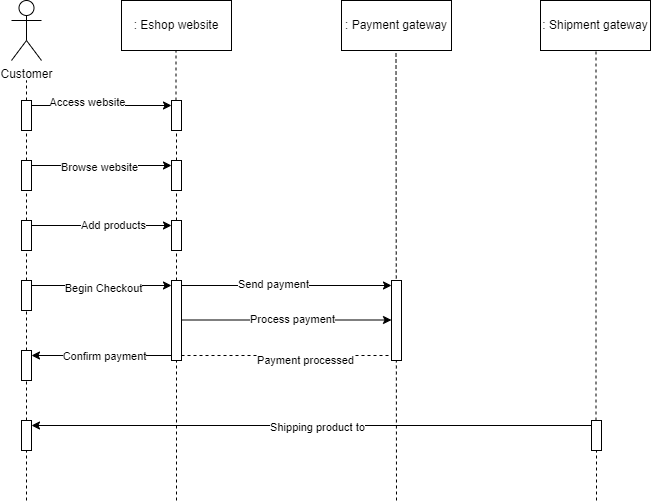

The diagram above was exported from draw.io. Its source (the exported page's mxGraphModel, read from the mxfile embedded in the PNG):
<mxGraphModel dx="1050" dy="557" grid="1" gridSize="10" guides="1" tooltips="1" connect="1" arrows="1" fold="1" page="1" pageScale="1" pageWidth="850" pageHeight="1100" math="0" shadow="0">
  <root>
    <mxCell id="0" />
    <mxCell id="1" parent="0" />
    <mxCell id="o6UIyJSrYjRoKU0Vk0p0-1" value=": Eshop website" style="html=1;whiteSpace=wrap;" vertex="1" parent="1">
      <mxGeometry x="190" y="40" width="110" height="50" as="geometry" />
    </mxCell>
    <mxCell id="o6UIyJSrYjRoKU0Vk0p0-2" value=": Payment gateway" style="html=1;whiteSpace=wrap;" vertex="1" parent="1">
      <mxGeometry x="410" y="40" width="110" height="50" as="geometry" />
    </mxCell>
    <mxCell id="o6UIyJSrYjRoKU0Vk0p0-3" value=": Shipment gateway" style="html=1;whiteSpace=wrap;" vertex="1" parent="1">
      <mxGeometry x="609" y="40" width="110" height="50" as="geometry" />
    </mxCell>
    <mxCell id="o6UIyJSrYjRoKU0Vk0p0-4" value="" style="endArrow=none;dashed=1;html=1;rounded=0;" edge="1" parent="1" source="o6UIyJSrYjRoKU0Vk0p0-9">
      <mxGeometry width="50" height="50" relative="1" as="geometry">
        <mxPoint x="95" y="540" as="sourcePoint" />
        <mxPoint x="95" y="120" as="targetPoint" />
      </mxGeometry>
    </mxCell>
    <mxCell id="o6UIyJSrYjRoKU0Vk0p0-5" value="Customer" style="shape=umlActor;verticalLabelPosition=bottom;verticalAlign=top;html=1;outlineConnect=0;" vertex="1" parent="1">
      <mxGeometry x="80" y="40" width="30" height="60" as="geometry" />
    </mxCell>
    <mxCell id="o6UIyJSrYjRoKU0Vk0p0-6" value="" style="endArrow=none;dashed=1;html=1;rounded=0;" edge="1" parent="1" source="o6UIyJSrYjRoKU0Vk0p0-11">
      <mxGeometry width="50" height="50" relative="1" as="geometry">
        <mxPoint x="245" y="540" as="sourcePoint" />
        <mxPoint x="244.5" y="90" as="targetPoint" />
      </mxGeometry>
    </mxCell>
    <mxCell id="o6UIyJSrYjRoKU0Vk0p0-7" value="" style="endArrow=none;dashed=1;html=1;rounded=0;" edge="1" parent="1">
      <mxGeometry width="50" height="50" relative="1" as="geometry">
        <mxPoint x="465" y="540" as="sourcePoint" />
        <mxPoint x="464.5" y="90" as="targetPoint" />
      </mxGeometry>
    </mxCell>
    <mxCell id="o6UIyJSrYjRoKU0Vk0p0-8" value="" style="endArrow=none;dashed=1;html=1;rounded=0;" edge="1" parent="1" source="o6UIyJSrYjRoKU0Vk0p0-43">
      <mxGeometry width="50" height="50" relative="1" as="geometry">
        <mxPoint x="665" y="540" as="sourcePoint" />
        <mxPoint x="664.5" y="90" as="targetPoint" />
      </mxGeometry>
    </mxCell>
    <mxCell id="o6UIyJSrYjRoKU0Vk0p0-10" value="" style="endArrow=none;dashed=1;html=1;rounded=0;" edge="1" parent="1" source="o6UIyJSrYjRoKU0Vk0p0-13" target="o6UIyJSrYjRoKU0Vk0p0-9">
      <mxGeometry width="50" height="50" relative="1" as="geometry">
        <mxPoint x="95" y="540" as="sourcePoint" />
        <mxPoint x="95" y="120" as="targetPoint" />
      </mxGeometry>
    </mxCell>
    <mxCell id="o6UIyJSrYjRoKU0Vk0p0-9" value="" style="html=1;points=[[0,0,0,0,5],[0,1,0,0,-5],[1,0,0,0,5],[1,1,0,0,-5]];perimeter=orthogonalPerimeter;outlineConnect=0;targetShapes=umlLifeline;portConstraint=eastwest;newEdgeStyle={&quot;curved&quot;:0,&quot;rounded&quot;:0};" vertex="1" parent="1">
      <mxGeometry x="90" y="140" width="10" height="30" as="geometry" />
    </mxCell>
    <mxCell id="o6UIyJSrYjRoKU0Vk0p0-12" value="" style="endArrow=none;dashed=1;html=1;rounded=0;" edge="1" parent="1" source="o6UIyJSrYjRoKU0Vk0p0-15" target="o6UIyJSrYjRoKU0Vk0p0-11">
      <mxGeometry width="50" height="50" relative="1" as="geometry">
        <mxPoint x="245" y="540" as="sourcePoint" />
        <mxPoint x="244.5" y="90" as="targetPoint" />
      </mxGeometry>
    </mxCell>
    <mxCell id="o6UIyJSrYjRoKU0Vk0p0-11" value="" style="html=1;points=[[0,0,0,0,5],[0,1,0,0,-5],[1,0,0,0,5],[1,1,0,0,-5]];perimeter=orthogonalPerimeter;outlineConnect=0;targetShapes=umlLifeline;portConstraint=eastwest;newEdgeStyle={&quot;curved&quot;:0,&quot;rounded&quot;:0};" vertex="1" parent="1">
      <mxGeometry x="240" y="140" width="10" height="30" as="geometry" />
    </mxCell>
    <mxCell id="o6UIyJSrYjRoKU0Vk0p0-14" value="" style="endArrow=none;dashed=1;html=1;rounded=0;" edge="1" parent="1" source="o6UIyJSrYjRoKU0Vk0p0-22" target="o6UIyJSrYjRoKU0Vk0p0-13">
      <mxGeometry width="50" height="50" relative="1" as="geometry">
        <mxPoint x="95" y="540" as="sourcePoint" />
        <mxPoint x="95" y="190" as="targetPoint" />
      </mxGeometry>
    </mxCell>
    <mxCell id="o6UIyJSrYjRoKU0Vk0p0-13" value="" style="html=1;points=[[0,0,0,0,5],[0,1,0,0,-5],[1,0,0,0,5],[1,1,0,0,-5]];perimeter=orthogonalPerimeter;outlineConnect=0;targetShapes=umlLifeline;portConstraint=eastwest;newEdgeStyle={&quot;curved&quot;:0,&quot;rounded&quot;:0};" vertex="1" parent="1">
      <mxGeometry x="90" y="200" width="10" height="30" as="geometry" />
    </mxCell>
    <mxCell id="o6UIyJSrYjRoKU0Vk0p0-16" value="" style="endArrow=none;dashed=1;html=1;rounded=0;" edge="1" parent="1" source="o6UIyJSrYjRoKU0Vk0p0-24" target="o6UIyJSrYjRoKU0Vk0p0-15">
      <mxGeometry width="50" height="50" relative="1" as="geometry">
        <mxPoint x="245" y="540" as="sourcePoint" />
        <mxPoint x="245" y="190" as="targetPoint" />
      </mxGeometry>
    </mxCell>
    <mxCell id="o6UIyJSrYjRoKU0Vk0p0-15" value="" style="html=1;points=[[0,0,0,0,5],[0,1,0,0,-5],[1,0,0,0,5],[1,1,0,0,-5]];perimeter=orthogonalPerimeter;outlineConnect=0;targetShapes=umlLifeline;portConstraint=eastwest;newEdgeStyle={&quot;curved&quot;:0,&quot;rounded&quot;:0};" vertex="1" parent="1">
      <mxGeometry x="240" y="200" width="10" height="30" as="geometry" />
    </mxCell>
    <mxCell id="o6UIyJSrYjRoKU0Vk0p0-20" style="edgeStyle=orthogonalEdgeStyle;rounded=0;orthogonalLoop=1;jettySize=auto;html=1;curved=0;exitX=1;exitY=0;exitDx=0;exitDy=5;exitPerimeter=0;entryX=0;entryY=0;entryDx=0;entryDy=5;entryPerimeter=0;" edge="1" parent="1" source="o6UIyJSrYjRoKU0Vk0p0-9" target="o6UIyJSrYjRoKU0Vk0p0-11">
      <mxGeometry relative="1" as="geometry" />
    </mxCell>
    <mxCell id="o6UIyJSrYjRoKU0Vk0p0-46" value="Access website" style="edgeLabel;html=1;align=center;verticalAlign=middle;resizable=0;points=[];" vertex="1" connectable="0" parent="o6UIyJSrYjRoKU0Vk0p0-20">
      <mxGeometry x="-0.2171" y="4" relative="1" as="geometry">
        <mxPoint as="offset" />
      </mxGeometry>
    </mxCell>
    <mxCell id="o6UIyJSrYjRoKU0Vk0p0-21" style="edgeStyle=orthogonalEdgeStyle;rounded=0;orthogonalLoop=1;jettySize=auto;html=1;curved=0;exitX=1;exitY=0;exitDx=0;exitDy=5;exitPerimeter=0;entryX=0;entryY=0;entryDx=0;entryDy=5;entryPerimeter=0;" edge="1" parent="1" source="o6UIyJSrYjRoKU0Vk0p0-13" target="o6UIyJSrYjRoKU0Vk0p0-15">
      <mxGeometry relative="1" as="geometry" />
    </mxCell>
    <mxCell id="o6UIyJSrYjRoKU0Vk0p0-47" value="Browse website" style="edgeLabel;html=1;align=center;verticalAlign=middle;resizable=0;points=[];" vertex="1" connectable="0" parent="o6UIyJSrYjRoKU0Vk0p0-21">
      <mxGeometry x="-0.0457" y="-1" relative="1" as="geometry">
        <mxPoint as="offset" />
      </mxGeometry>
    </mxCell>
    <mxCell id="o6UIyJSrYjRoKU0Vk0p0-23" value="" style="endArrow=none;dashed=1;html=1;rounded=0;" edge="1" parent="1" source="o6UIyJSrYjRoKU0Vk0p0-27" target="o6UIyJSrYjRoKU0Vk0p0-22">
      <mxGeometry width="50" height="50" relative="1" as="geometry">
        <mxPoint x="95" y="540" as="sourcePoint" />
        <mxPoint x="95" y="230" as="targetPoint" />
      </mxGeometry>
    </mxCell>
    <mxCell id="o6UIyJSrYjRoKU0Vk0p0-22" value="" style="html=1;points=[[0,0,0,0,5],[0,1,0,0,-5],[1,0,0,0,5],[1,1,0,0,-5]];perimeter=orthogonalPerimeter;outlineConnect=0;targetShapes=umlLifeline;portConstraint=eastwest;newEdgeStyle={&quot;curved&quot;:0,&quot;rounded&quot;:0};" vertex="1" parent="1">
      <mxGeometry x="90" y="260" width="10" height="30" as="geometry" />
    </mxCell>
    <mxCell id="o6UIyJSrYjRoKU0Vk0p0-25" value="" style="endArrow=none;dashed=1;html=1;rounded=0;" edge="1" parent="1" source="o6UIyJSrYjRoKU0Vk0p0-29" target="o6UIyJSrYjRoKU0Vk0p0-24">
      <mxGeometry width="50" height="50" relative="1" as="geometry">
        <mxPoint x="245" y="540" as="sourcePoint" />
        <mxPoint x="245" y="230" as="targetPoint" />
      </mxGeometry>
    </mxCell>
    <mxCell id="o6UIyJSrYjRoKU0Vk0p0-24" value="" style="html=1;points=[[0,0,0,0,5],[0,1,0,0,-5],[1,0,0,0,5],[1,1,0,0,-5]];perimeter=orthogonalPerimeter;outlineConnect=0;targetShapes=umlLifeline;portConstraint=eastwest;newEdgeStyle={&quot;curved&quot;:0,&quot;rounded&quot;:0};" vertex="1" parent="1">
      <mxGeometry x="240" y="260" width="10" height="30" as="geometry" />
    </mxCell>
    <mxCell id="o6UIyJSrYjRoKU0Vk0p0-26" style="edgeStyle=orthogonalEdgeStyle;rounded=0;orthogonalLoop=1;jettySize=auto;html=1;curved=0;exitX=1;exitY=0;exitDx=0;exitDy=5;exitPerimeter=0;entryX=0;entryY=0;entryDx=0;entryDy=5;entryPerimeter=0;" edge="1" parent="1" source="o6UIyJSrYjRoKU0Vk0p0-22" target="o6UIyJSrYjRoKU0Vk0p0-24">
      <mxGeometry relative="1" as="geometry" />
    </mxCell>
    <mxCell id="o6UIyJSrYjRoKU0Vk0p0-48" value="Add products" style="edgeLabel;html=1;align=center;verticalAlign=middle;resizable=0;points=[];" vertex="1" connectable="0" parent="o6UIyJSrYjRoKU0Vk0p0-26">
      <mxGeometry x="0.1543" y="1" relative="1" as="geometry">
        <mxPoint as="offset" />
      </mxGeometry>
    </mxCell>
    <mxCell id="o6UIyJSrYjRoKU0Vk0p0-28" value="" style="endArrow=none;dashed=1;html=1;rounded=0;" edge="1" parent="1" source="o6UIyJSrYjRoKU0Vk0p0-32" target="o6UIyJSrYjRoKU0Vk0p0-27">
      <mxGeometry width="50" height="50" relative="1" as="geometry">
        <mxPoint x="95" y="540" as="sourcePoint" />
        <mxPoint x="95" y="290" as="targetPoint" />
      </mxGeometry>
    </mxCell>
    <mxCell id="o6UIyJSrYjRoKU0Vk0p0-27" value="" style="html=1;points=[[0,0,0,0,5],[0,1,0,0,-5],[1,0,0,0,5],[1,1,0,0,-5]];perimeter=orthogonalPerimeter;outlineConnect=0;targetShapes=umlLifeline;portConstraint=eastwest;newEdgeStyle={&quot;curved&quot;:0,&quot;rounded&quot;:0};" vertex="1" parent="1">
      <mxGeometry x="90" y="320" width="10" height="30" as="geometry" />
    </mxCell>
    <mxCell id="o6UIyJSrYjRoKU0Vk0p0-30" value="" style="endArrow=none;dashed=1;html=1;rounded=0;" edge="1" parent="1" target="o6UIyJSrYjRoKU0Vk0p0-29">
      <mxGeometry width="50" height="50" relative="1" as="geometry">
        <mxPoint x="245" y="540" as="sourcePoint" />
        <mxPoint x="245" y="290" as="targetPoint" />
      </mxGeometry>
    </mxCell>
    <mxCell id="o6UIyJSrYjRoKU0Vk0p0-29" value="" style="html=1;points=[[0,0,0,0,5],[0,1,0,0,-5],[1,0,0,0,5],[1,1,0,0,-5]];perimeter=orthogonalPerimeter;outlineConnect=0;targetShapes=umlLifeline;portConstraint=eastwest;newEdgeStyle={&quot;curved&quot;:0,&quot;rounded&quot;:0};" vertex="1" parent="1">
      <mxGeometry x="240" y="320" width="10" height="80" as="geometry" />
    </mxCell>
    <mxCell id="o6UIyJSrYjRoKU0Vk0p0-31" value="" style="html=1;points=[[0,0,0,0,5],[0,1,0,0,-5],[1,0,0,0,5],[1,1,0,0,-5]];perimeter=orthogonalPerimeter;outlineConnect=0;targetShapes=umlLifeline;portConstraint=eastwest;newEdgeStyle={&quot;curved&quot;:0,&quot;rounded&quot;:0};" vertex="1" parent="1">
      <mxGeometry x="460" y="320" width="10" height="80" as="geometry" />
    </mxCell>
    <mxCell id="o6UIyJSrYjRoKU0Vk0p0-33" value="" style="endArrow=none;dashed=1;html=1;rounded=0;" edge="1" parent="1" source="o6UIyJSrYjRoKU0Vk0p0-41" target="o6UIyJSrYjRoKU0Vk0p0-32">
      <mxGeometry width="50" height="50" relative="1" as="geometry">
        <mxPoint x="95" y="540" as="sourcePoint" />
        <mxPoint x="95" y="350" as="targetPoint" />
      </mxGeometry>
    </mxCell>
    <mxCell id="o6UIyJSrYjRoKU0Vk0p0-32" value="" style="html=1;points=[[0,0,0,0,5],[0,1,0,0,-5],[1,0,0,0,5],[1,1,0,0,-5]];perimeter=orthogonalPerimeter;outlineConnect=0;targetShapes=umlLifeline;portConstraint=eastwest;newEdgeStyle={&quot;curved&quot;:0,&quot;rounded&quot;:0};" vertex="1" parent="1">
      <mxGeometry x="90" y="390" width="10" height="30" as="geometry" />
    </mxCell>
    <mxCell id="o6UIyJSrYjRoKU0Vk0p0-34" style="edgeStyle=orthogonalEdgeStyle;rounded=0;orthogonalLoop=1;jettySize=auto;html=1;curved=0;exitX=1;exitY=0;exitDx=0;exitDy=5;exitPerimeter=0;entryX=0;entryY=0;entryDx=0;entryDy=5;entryPerimeter=0;" edge="1" parent="1" source="o6UIyJSrYjRoKU0Vk0p0-27" target="o6UIyJSrYjRoKU0Vk0p0-29">
      <mxGeometry relative="1" as="geometry" />
    </mxCell>
    <mxCell id="o6UIyJSrYjRoKU0Vk0p0-49" value="Begin Checkout" style="edgeLabel;html=1;align=center;verticalAlign=middle;resizable=0;points=[];" vertex="1" connectable="0" parent="o6UIyJSrYjRoKU0Vk0p0-34">
      <mxGeometry x="0.0114" y="-2" relative="1" as="geometry">
        <mxPoint as="offset" />
      </mxGeometry>
    </mxCell>
    <mxCell id="o6UIyJSrYjRoKU0Vk0p0-35" style="edgeStyle=orthogonalEdgeStyle;rounded=0;orthogonalLoop=1;jettySize=auto;html=1;curved=0;exitX=0;exitY=1;exitDx=0;exitDy=-5;exitPerimeter=0;entryX=1;entryY=0;entryDx=0;entryDy=5;entryPerimeter=0;" edge="1" parent="1" source="o6UIyJSrYjRoKU0Vk0p0-29" target="o6UIyJSrYjRoKU0Vk0p0-32">
      <mxGeometry relative="1" as="geometry" />
    </mxCell>
    <mxCell id="o6UIyJSrYjRoKU0Vk0p0-53" value="Confirm payment" style="edgeLabel;html=1;align=center;verticalAlign=middle;resizable=0;points=[];" vertex="1" connectable="0" parent="o6UIyJSrYjRoKU0Vk0p0-35">
      <mxGeometry x="-0.0257" relative="1" as="geometry">
        <mxPoint as="offset" />
      </mxGeometry>
    </mxCell>
    <mxCell id="o6UIyJSrYjRoKU0Vk0p0-36" style="edgeStyle=orthogonalEdgeStyle;rounded=0;orthogonalLoop=1;jettySize=auto;html=1;curved=0;exitX=1;exitY=0;exitDx=0;exitDy=5;exitPerimeter=0;entryX=0;entryY=0;entryDx=0;entryDy=5;entryPerimeter=0;" edge="1" parent="1" source="o6UIyJSrYjRoKU0Vk0p0-29" target="o6UIyJSrYjRoKU0Vk0p0-31">
      <mxGeometry relative="1" as="geometry" />
    </mxCell>
    <mxCell id="o6UIyJSrYjRoKU0Vk0p0-50" value="Send payment" style="edgeLabel;html=1;align=center;verticalAlign=middle;resizable=0;points=[];" vertex="1" connectable="0" parent="o6UIyJSrYjRoKU0Vk0p0-36">
      <mxGeometry x="-0.1352" y="2" relative="1" as="geometry">
        <mxPoint as="offset" />
      </mxGeometry>
    </mxCell>
    <mxCell id="o6UIyJSrYjRoKU0Vk0p0-37" style="edgeStyle=orthogonalEdgeStyle;rounded=0;orthogonalLoop=1;jettySize=auto;html=1;curved=0;exitX=1;exitY=0;exitDx=0;exitDy=5;exitPerimeter=0;entryX=0;entryY=0;entryDx=0;entryDy=5;entryPerimeter=0;" edge="1" parent="1">
      <mxGeometry relative="1" as="geometry">
        <mxPoint x="250" y="359.5" as="sourcePoint" />
        <mxPoint x="460" y="359.5" as="targetPoint" />
      </mxGeometry>
    </mxCell>
    <mxCell id="o6UIyJSrYjRoKU0Vk0p0-51" value="Process payment" style="edgeLabel;html=1;align=center;verticalAlign=middle;resizable=0;points=[];" vertex="1" connectable="0" parent="o6UIyJSrYjRoKU0Vk0p0-37">
      <mxGeometry x="0.0457" y="1" relative="1" as="geometry">
        <mxPoint as="offset" />
      </mxGeometry>
    </mxCell>
    <mxCell id="o6UIyJSrYjRoKU0Vk0p0-39" value="" style="endArrow=none;dashed=1;html=1;rounded=0;exitX=1;exitY=1;exitDx=0;exitDy=-5;exitPerimeter=0;entryX=0;entryY=1;entryDx=0;entryDy=-5;entryPerimeter=0;" edge="1" parent="1" source="o6UIyJSrYjRoKU0Vk0p0-29" target="o6UIyJSrYjRoKU0Vk0p0-31">
      <mxGeometry width="50" height="50" relative="1" as="geometry">
        <mxPoint x="400" y="330" as="sourcePoint" />
        <mxPoint x="450" y="280" as="targetPoint" />
      </mxGeometry>
    </mxCell>
    <mxCell id="o6UIyJSrYjRoKU0Vk0p0-52" value="Payment processed" style="edgeLabel;html=1;align=center;verticalAlign=middle;resizable=0;points=[];" vertex="1" connectable="0" parent="o6UIyJSrYjRoKU0Vk0p0-39">
      <mxGeometry x="0.1695" y="-4" relative="1" as="geometry">
        <mxPoint as="offset" />
      </mxGeometry>
    </mxCell>
    <mxCell id="o6UIyJSrYjRoKU0Vk0p0-42" value="" style="endArrow=none;dashed=1;html=1;rounded=0;" edge="1" parent="1" target="o6UIyJSrYjRoKU0Vk0p0-41">
      <mxGeometry width="50" height="50" relative="1" as="geometry">
        <mxPoint x="95" y="540" as="sourcePoint" />
        <mxPoint x="95" y="420" as="targetPoint" />
      </mxGeometry>
    </mxCell>
    <mxCell id="o6UIyJSrYjRoKU0Vk0p0-41" value="" style="html=1;points=[[0,0,0,0,5],[0,1,0,0,-5],[1,0,0,0,5],[1,1,0,0,-5]];perimeter=orthogonalPerimeter;outlineConnect=0;targetShapes=umlLifeline;portConstraint=eastwest;newEdgeStyle={&quot;curved&quot;:0,&quot;rounded&quot;:0};" vertex="1" parent="1">
      <mxGeometry x="90" y="460" width="10" height="30" as="geometry" />
    </mxCell>
    <mxCell id="o6UIyJSrYjRoKU0Vk0p0-44" value="" style="endArrow=none;dashed=1;html=1;rounded=0;" edge="1" parent="1" target="o6UIyJSrYjRoKU0Vk0p0-43">
      <mxGeometry width="50" height="50" relative="1" as="geometry">
        <mxPoint x="665" y="540" as="sourcePoint" />
        <mxPoint x="664.5" y="90" as="targetPoint" />
      </mxGeometry>
    </mxCell>
    <mxCell id="o6UIyJSrYjRoKU0Vk0p0-43" value="" style="html=1;points=[[0,0,0,0,5],[0,1,0,0,-5],[1,0,0,0,5],[1,1,0,0,-5]];perimeter=orthogonalPerimeter;outlineConnect=0;targetShapes=umlLifeline;portConstraint=eastwest;newEdgeStyle={&quot;curved&quot;:0,&quot;rounded&quot;:0};" vertex="1" parent="1">
      <mxGeometry x="660" y="460" width="10" height="30" as="geometry" />
    </mxCell>
    <mxCell id="o6UIyJSrYjRoKU0Vk0p0-45" style="edgeStyle=orthogonalEdgeStyle;rounded=0;orthogonalLoop=1;jettySize=auto;html=1;curved=0;exitX=0;exitY=0;exitDx=0;exitDy=5;exitPerimeter=0;entryX=1;entryY=0;entryDx=0;entryDy=5;entryPerimeter=0;" edge="1" parent="1" source="o6UIyJSrYjRoKU0Vk0p0-43" target="o6UIyJSrYjRoKU0Vk0p0-41">
      <mxGeometry relative="1" as="geometry" />
    </mxCell>
    <mxCell id="o6UIyJSrYjRoKU0Vk0p0-54" value="Shipping product to" style="edgeLabel;html=1;align=center;verticalAlign=middle;resizable=0;points=[];" vertex="1" connectable="0" parent="o6UIyJSrYjRoKU0Vk0p0-45">
      <mxGeometry x="-0.0171" y="1" relative="1" as="geometry">
        <mxPoint as="offset" />
      </mxGeometry>
    </mxCell>
  </root>
</mxGraphModel>